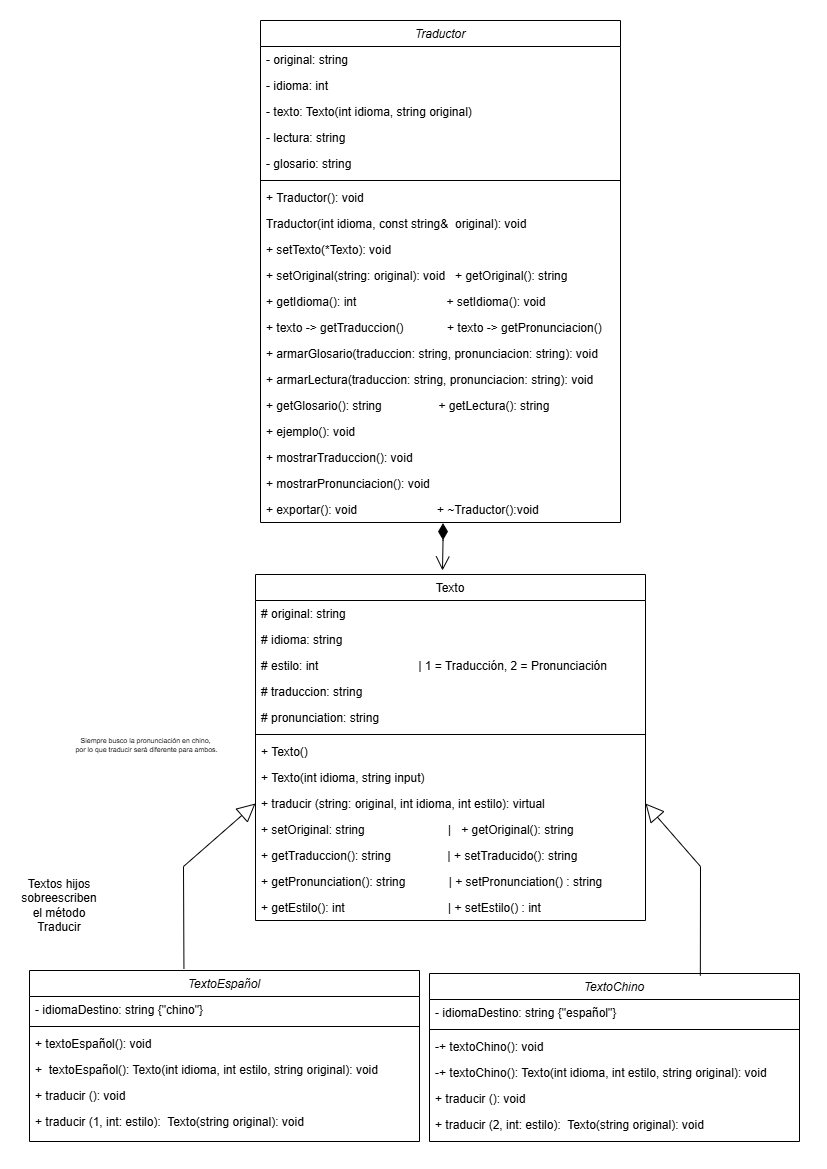

The diagram above was exported from draw.io. Its source (the exported page's mxGraphModel, read from the mxfile embedded in the PNG):
<mxGraphModel dx="695" dy="417" grid="1" gridSize="10" guides="1" tooltips="1" connect="1" arrows="1" fold="1" page="1" pageScale="1" pageWidth="827" pageHeight="1169" math="0" shadow="0">
  <root>
    <mxCell id="WIyWlLk6GJQsqaUBKTNV-0" />
    <mxCell id="WIyWlLk6GJQsqaUBKTNV-1" parent="WIyWlLk6GJQsqaUBKTNV-0" />
    <mxCell id="zkfFHV4jXpPFQw0GAbJ--0" value="TextoEspañol" style="swimlane;fontStyle=2;align=center;verticalAlign=top;childLayout=stackLayout;horizontal=1;startSize=26;horizontalStack=0;resizeParent=1;resizeLast=0;collapsible=1;marginBottom=0;rounded=0;shadow=0;strokeWidth=1;" parent="WIyWlLk6GJQsqaUBKTNV-1" vertex="1">
      <mxGeometry x="29" y="970" width="390" height="171" as="geometry">
        <mxRectangle x="230" y="140" width="160" height="26" as="alternateBounds" />
      </mxGeometry>
    </mxCell>
    <mxCell id="g4aATKWc5pRAoZhqWGmP-19" value="- idiomaDestino: string {&quot;chino&quot;}" style="text;align=left;verticalAlign=top;spacingLeft=4;spacingRight=4;overflow=hidden;rotatable=0;points=[[0,0.5],[1,0.5]];portConstraint=eastwest;" parent="zkfFHV4jXpPFQw0GAbJ--0" vertex="1">
      <mxGeometry y="26" width="390" height="26" as="geometry" />
    </mxCell>
    <mxCell id="zkfFHV4jXpPFQw0GAbJ--4" value="" style="line;html=1;strokeWidth=1;align=left;verticalAlign=middle;spacingTop=-1;spacingLeft=3;spacingRight=3;rotatable=0;labelPosition=right;points=[];portConstraint=eastwest;" parent="zkfFHV4jXpPFQw0GAbJ--0" vertex="1">
      <mxGeometry y="52" width="390" height="8" as="geometry" />
    </mxCell>
    <mxCell id="MTLThxNzw2PVOU4wgkLu-9" value="+ textoEspañol(): void" style="text;align=left;verticalAlign=top;spacingLeft=4;spacingRight=4;overflow=hidden;rotatable=0;points=[[0,0.5],[1,0.5]];portConstraint=eastwest;" vertex="1" parent="zkfFHV4jXpPFQw0GAbJ--0">
      <mxGeometry y="60" width="390" height="26" as="geometry" />
    </mxCell>
    <mxCell id="g4aATKWc5pRAoZhqWGmP-21" value="+  textoEspañol(): Texto(int idioma, int estilo, string original): void" style="text;align=left;verticalAlign=top;spacingLeft=4;spacingRight=4;overflow=hidden;rotatable=0;points=[[0,0.5],[1,0.5]];portConstraint=eastwest;" parent="zkfFHV4jXpPFQw0GAbJ--0" vertex="1">
      <mxGeometry y="86" width="390" height="26" as="geometry" />
    </mxCell>
    <mxCell id="zkfFHV4jXpPFQw0GAbJ--5" value="+ traducir (): void" style="text;align=left;verticalAlign=top;spacingLeft=4;spacingRight=4;overflow=hidden;rotatable=0;points=[[0,0.5],[1,0.5]];portConstraint=eastwest;" parent="zkfFHV4jXpPFQw0GAbJ--0" vertex="1">
      <mxGeometry y="112" width="390" height="26" as="geometry" />
    </mxCell>
    <mxCell id="_PSi_s5VgJsaWFmJU0bO-6" value="+ traducir (1, int: estilo):  Texto(string original): void" style="text;align=left;verticalAlign=top;spacingLeft=4;spacingRight=4;overflow=hidden;rotatable=0;points=[[0,0.5],[1,0.5]];portConstraint=eastwest;" parent="zkfFHV4jXpPFQw0GAbJ--0" vertex="1">
      <mxGeometry y="138" width="390" height="26" as="geometry" />
    </mxCell>
    <mxCell id="zkfFHV4jXpPFQw0GAbJ--17" value="Texto" style="swimlane;fontStyle=0;align=center;verticalAlign=top;childLayout=stackLayout;horizontal=1;startSize=26;horizontalStack=0;resizeParent=1;resizeLast=0;collapsible=1;marginBottom=0;rounded=0;shadow=0;strokeWidth=1;" parent="WIyWlLk6GJQsqaUBKTNV-1" vertex="1">
      <mxGeometry x="255" y="574" width="390" height="346" as="geometry">
        <mxRectangle x="550" y="140" width="160" height="26" as="alternateBounds" />
      </mxGeometry>
    </mxCell>
    <mxCell id="zkfFHV4jXpPFQw0GAbJ--18" value="# original: string" style="text;align=left;verticalAlign=top;spacingLeft=4;spacingRight=4;overflow=hidden;rotatable=0;points=[[0,0.5],[1,0.5]];portConstraint=eastwest;" parent="zkfFHV4jXpPFQw0GAbJ--17" vertex="1">
      <mxGeometry y="26" width="390" height="26" as="geometry" />
    </mxCell>
    <mxCell id="_PSi_s5VgJsaWFmJU0bO-8" value="# idioma: string" style="text;align=left;verticalAlign=top;spacingLeft=4;spacingRight=4;overflow=hidden;rotatable=0;points=[[0,0.5],[1,0.5]];portConstraint=eastwest;rounded=0;shadow=0;html=0;" parent="zkfFHV4jXpPFQw0GAbJ--17" vertex="1">
      <mxGeometry y="52" width="390" height="26" as="geometry" />
    </mxCell>
    <mxCell id="_PSi_s5VgJsaWFmJU0bO-29" value="# estilo: int                              | 1 = Traducción, 2 = Pronunciación" style="text;align=left;verticalAlign=top;spacingLeft=4;spacingRight=4;overflow=hidden;rotatable=0;points=[[0,0.5],[1,0.5]];portConstraint=eastwest;rounded=0;shadow=0;html=0;" parent="zkfFHV4jXpPFQw0GAbJ--17" vertex="1">
      <mxGeometry y="78" width="390" height="26" as="geometry" />
    </mxCell>
    <mxCell id="hXfGZfyqkn7zsnrgD8S7-28" value="# traduccion: string" style="text;align=left;verticalAlign=top;spacingLeft=4;spacingRight=4;overflow=hidden;rotatable=0;points=[[0,0.5],[1,0.5]];portConstraint=eastwest;rounded=0;shadow=0;html=0;" parent="zkfFHV4jXpPFQw0GAbJ--17" vertex="1">
      <mxGeometry y="104" width="390" height="26" as="geometry" />
    </mxCell>
    <mxCell id="_PSi_s5VgJsaWFmJU0bO-1" value="# pronunciation: string" style="text;align=left;verticalAlign=top;spacingLeft=4;spacingRight=4;overflow=hidden;rotatable=0;points=[[0,0.5],[1,0.5]];portConstraint=eastwest;rounded=0;shadow=0;html=0;" parent="zkfFHV4jXpPFQw0GAbJ--17" vertex="1">
      <mxGeometry y="130" width="390" height="26" as="geometry" />
    </mxCell>
    <mxCell id="zkfFHV4jXpPFQw0GAbJ--23" value="" style="line;html=1;strokeWidth=1;align=left;verticalAlign=middle;spacingTop=-1;spacingLeft=3;spacingRight=3;rotatable=0;labelPosition=right;points=[];portConstraint=eastwest;" parent="zkfFHV4jXpPFQw0GAbJ--17" vertex="1">
      <mxGeometry y="156" width="390" height="8" as="geometry" />
    </mxCell>
    <mxCell id="g4aATKWc5pRAoZhqWGmP-16" value="+ Texto()" style="text;align=left;verticalAlign=top;spacingLeft=4;spacingRight=4;overflow=hidden;rotatable=0;points=[[0,0.5],[1,0.5]];portConstraint=eastwest;" parent="zkfFHV4jXpPFQw0GAbJ--17" vertex="1">
      <mxGeometry y="164" width="390" height="26" as="geometry" />
    </mxCell>
    <mxCell id="_PSi_s5VgJsaWFmJU0bO-5" value="+ Texto(int idioma, string input)" style="text;align=left;verticalAlign=top;spacingLeft=4;spacingRight=4;overflow=hidden;rotatable=0;points=[[0,0.5],[1,0.5]];portConstraint=eastwest;" parent="zkfFHV4jXpPFQw0GAbJ--17" vertex="1">
      <mxGeometry y="190" width="390" height="26" as="geometry" />
    </mxCell>
    <mxCell id="hXfGZfyqkn7zsnrgD8S7-29" value="+ traducir (string: original, int idioma, int estilo): virtual" style="text;align=left;verticalAlign=top;spacingLeft=4;spacingRight=4;overflow=hidden;rotatable=0;points=[[0,0.5],[1,0.5]];portConstraint=eastwest;" parent="zkfFHV4jXpPFQw0GAbJ--17" vertex="1">
      <mxGeometry y="216" width="390" height="26" as="geometry" />
    </mxCell>
    <mxCell id="hXfGZfyqkn7zsnrgD8S7-38" value="+ setOriginal: string                         |   + getOriginal(): string" style="text;align=left;verticalAlign=top;spacingLeft=4;spacingRight=4;overflow=hidden;rotatable=0;points=[[0,0.5],[1,0.5]];portConstraint=eastwest;" parent="zkfFHV4jXpPFQw0GAbJ--17" vertex="1">
      <mxGeometry y="242" width="390" height="26" as="geometry" />
    </mxCell>
    <mxCell id="g4aATKWc5pRAoZhqWGmP-4" value="+ getTraduccion(): string                 | + setTraducido(): string" style="text;align=left;verticalAlign=top;spacingLeft=4;spacingRight=4;overflow=hidden;rotatable=0;points=[[0,0.5],[1,0.5]];portConstraint=eastwest;" parent="zkfFHV4jXpPFQw0GAbJ--17" vertex="1">
      <mxGeometry y="268" width="390" height="26" as="geometry" />
    </mxCell>
    <mxCell id="g4aATKWc5pRAoZhqWGmP-5" value="+ getPronunciation(): string             | + setPronunciation() : string" style="text;align=left;verticalAlign=top;spacingLeft=4;spacingRight=4;overflow=hidden;rotatable=0;points=[[0,0.5],[1,0.5]];portConstraint=eastwest;" parent="zkfFHV4jXpPFQw0GAbJ--17" vertex="1">
      <mxGeometry y="294" width="390" height="26" as="geometry" />
    </mxCell>
    <mxCell id="MTLThxNzw2PVOU4wgkLu-7" value="+ getEstilo(): int                               | + setEstilo() : int" style="text;align=left;verticalAlign=top;spacingLeft=4;spacingRight=4;overflow=hidden;rotatable=0;points=[[0,0.5],[1,0.5]];portConstraint=eastwest;" vertex="1" parent="zkfFHV4jXpPFQw0GAbJ--17">
      <mxGeometry y="320" width="390" height="26" as="geometry" />
    </mxCell>
    <mxCell id="hXfGZfyqkn7zsnrgD8S7-7" value="TextoChino" style="swimlane;fontStyle=2;align=center;verticalAlign=top;childLayout=stackLayout;horizontal=1;startSize=26;horizontalStack=0;resizeParent=1;resizeLast=0;collapsible=1;marginBottom=0;rounded=0;shadow=0;strokeWidth=1;" parent="WIyWlLk6GJQsqaUBKTNV-1" vertex="1">
      <mxGeometry x="429" y="973" width="370" height="168" as="geometry">
        <mxRectangle x="230" y="140" width="160" height="26" as="alternateBounds" />
      </mxGeometry>
    </mxCell>
    <mxCell id="g4aATKWc5pRAoZhqWGmP-18" value="- idiomaDestino: string {&quot;español&quot;}" style="text;align=left;verticalAlign=top;spacingLeft=4;spacingRight=4;overflow=hidden;rotatable=0;points=[[0,0.5],[1,0.5]];portConstraint=eastwest;" parent="hXfGZfyqkn7zsnrgD8S7-7" vertex="1">
      <mxGeometry y="26" width="370" height="26" as="geometry" />
    </mxCell>
    <mxCell id="hXfGZfyqkn7zsnrgD8S7-11" value="" style="line;html=1;strokeWidth=1;align=left;verticalAlign=middle;spacingTop=-1;spacingLeft=3;spacingRight=3;rotatable=0;labelPosition=right;points=[];portConstraint=eastwest;" parent="hXfGZfyqkn7zsnrgD8S7-7" vertex="1">
      <mxGeometry y="52" width="370" height="8" as="geometry" />
    </mxCell>
    <mxCell id="g4aATKWc5pRAoZhqWGmP-20" value="-+ textoChino(): void" style="text;align=left;verticalAlign=top;spacingLeft=4;spacingRight=4;overflow=hidden;rotatable=0;points=[[0,0.5],[1,0.5]];portConstraint=eastwest;" parent="hXfGZfyqkn7zsnrgD8S7-7" vertex="1">
      <mxGeometry y="60" width="370" height="26" as="geometry" />
    </mxCell>
    <mxCell id="MTLThxNzw2PVOU4wgkLu-10" value="-+ textoChino(): Texto(int idioma, int estilo, string original): void" style="text;align=left;verticalAlign=top;spacingLeft=4;spacingRight=4;overflow=hidden;rotatable=0;points=[[0,0.5],[1,0.5]];portConstraint=eastwest;" vertex="1" parent="hXfGZfyqkn7zsnrgD8S7-7">
      <mxGeometry y="86" width="370" height="26" as="geometry" />
    </mxCell>
    <mxCell id="g4aATKWc5pRAoZhqWGmP-8" value="+ traducir (): void" style="text;align=left;verticalAlign=top;spacingLeft=4;spacingRight=4;overflow=hidden;rotatable=0;points=[[0,0.5],[1,0.5]];portConstraint=eastwest;" parent="hXfGZfyqkn7zsnrgD8S7-7" vertex="1">
      <mxGeometry y="112" width="370" height="26" as="geometry" />
    </mxCell>
    <mxCell id="_PSi_s5VgJsaWFmJU0bO-7" value="+ traducir (2, int: estilo):  Texto(string original): void" style="text;align=left;verticalAlign=top;spacingLeft=4;spacingRight=4;overflow=hidden;rotatable=0;points=[[0,0.5],[1,0.5]];portConstraint=eastwest;" parent="hXfGZfyqkn7zsnrgD8S7-7" vertex="1">
      <mxGeometry y="138" width="370" height="26" as="geometry" />
    </mxCell>
    <mxCell id="hXfGZfyqkn7zsnrgD8S7-42" value="Traductor" style="swimlane;fontStyle=2;align=center;verticalAlign=top;childLayout=stackLayout;horizontal=1;startSize=26;horizontalStack=0;resizeParent=1;resizeLast=0;collapsible=1;marginBottom=0;rounded=0;shadow=0;strokeWidth=1;" parent="WIyWlLk6GJQsqaUBKTNV-1" vertex="1">
      <mxGeometry x="260" y="20" width="360" height="502" as="geometry">
        <mxRectangle x="230" y="140" width="160" height="26" as="alternateBounds" />
      </mxGeometry>
    </mxCell>
    <mxCell id="MTLThxNzw2PVOU4wgkLu-3" value="- original: string" style="text;align=left;verticalAlign=top;spacingLeft=4;spacingRight=4;overflow=hidden;rotatable=0;points=[[0,0.5],[1,0.5]];portConstraint=eastwest;" vertex="1" parent="hXfGZfyqkn7zsnrgD8S7-42">
      <mxGeometry y="26" width="360" height="26" as="geometry" />
    </mxCell>
    <mxCell id="MTLThxNzw2PVOU4wgkLu-13" value="- idioma: int" style="text;align=left;verticalAlign=top;spacingLeft=4;spacingRight=4;overflow=hidden;rotatable=0;points=[[0,0.5],[1,0.5]];portConstraint=eastwest;labelBorderColor=none;" vertex="1" parent="hXfGZfyqkn7zsnrgD8S7-42">
      <mxGeometry y="52" width="360" height="26" as="geometry" />
    </mxCell>
    <mxCell id="hXfGZfyqkn7zsnrgD8S7-44" value="- texto: Texto(int idioma, string original)" style="text;align=left;verticalAlign=top;spacingLeft=4;spacingRight=4;overflow=hidden;rotatable=0;points=[[0,0.5],[1,0.5]];portConstraint=eastwest;rounded=0;shadow=0;html=0;" parent="hXfGZfyqkn7zsnrgD8S7-42" vertex="1">
      <mxGeometry y="78" width="360" height="26" as="geometry" />
    </mxCell>
    <mxCell id="_PSi_s5VgJsaWFmJU0bO-17" value="- lectura: string" style="text;align=left;verticalAlign=top;spacingLeft=4;spacingRight=4;overflow=hidden;rotatable=0;points=[[0,0.5],[1,0.5]];portConstraint=eastwest;rounded=0;shadow=0;html=0;" parent="hXfGZfyqkn7zsnrgD8S7-42" vertex="1">
      <mxGeometry y="104" width="360" height="26" as="geometry" />
    </mxCell>
    <mxCell id="_PSi_s5VgJsaWFmJU0bO-18" value="- glosario: string" style="text;align=left;verticalAlign=top;spacingLeft=4;spacingRight=4;overflow=hidden;rotatable=0;points=[[0,0.5],[1,0.5]];portConstraint=eastwest;rounded=0;shadow=0;html=0;" parent="hXfGZfyqkn7zsnrgD8S7-42" vertex="1">
      <mxGeometry y="130" width="360" height="26" as="geometry" />
    </mxCell>
    <mxCell id="hXfGZfyqkn7zsnrgD8S7-47" value="" style="line;html=1;strokeWidth=1;align=left;verticalAlign=middle;spacingTop=-1;spacingLeft=3;spacingRight=3;rotatable=0;labelPosition=right;points=[];portConstraint=eastwest;" parent="hXfGZfyqkn7zsnrgD8S7-42" vertex="1">
      <mxGeometry y="156" width="360" height="8" as="geometry" />
    </mxCell>
    <mxCell id="MTLThxNzw2PVOU4wgkLu-4" value="+ Traductor(): void" style="text;align=left;verticalAlign=top;spacingLeft=4;spacingRight=4;overflow=hidden;rotatable=0;points=[[0,0.5],[1,0.5]];portConstraint=eastwest;" vertex="1" parent="hXfGZfyqkn7zsnrgD8S7-42">
      <mxGeometry y="164" width="360" height="26" as="geometry" />
    </mxCell>
    <mxCell id="MTLThxNzw2PVOU4wgkLu-14" value="Traductor(int idioma, const string&amp;  original): void" style="text;align=left;verticalAlign=top;spacingLeft=4;spacingRight=4;overflow=hidden;rotatable=0;points=[[0,0.5],[1,0.5]];portConstraint=eastwest;" vertex="1" parent="hXfGZfyqkn7zsnrgD8S7-42">
      <mxGeometry y="190" width="360" height="26" as="geometry" />
    </mxCell>
    <mxCell id="MTLThxNzw2PVOU4wgkLu-5" value="+ setTexto(*Texto): void" style="text;align=left;verticalAlign=top;spacingLeft=4;spacingRight=4;overflow=hidden;rotatable=0;points=[[0,0.5],[1,0.5]];portConstraint=eastwest;" vertex="1" parent="hXfGZfyqkn7zsnrgD8S7-42">
      <mxGeometry y="216" width="360" height="26" as="geometry" />
    </mxCell>
    <mxCell id="hXfGZfyqkn7zsnrgD8S7-48" value="+ setOriginal(string: original): void   + getOriginal(): string" style="text;align=left;verticalAlign=top;spacingLeft=4;spacingRight=4;overflow=hidden;rotatable=0;points=[[0,0.5],[1,0.5]];portConstraint=eastwest;" parent="hXfGZfyqkn7zsnrgD8S7-42" vertex="1">
      <mxGeometry y="242" width="360" height="26" as="geometry" />
    </mxCell>
    <mxCell id="_PSi_s5VgJsaWFmJU0bO-26" value="+ getIdioma(): int                           + setIdioma(): void" style="text;align=left;verticalAlign=top;spacingLeft=4;spacingRight=4;overflow=hidden;rotatable=0;points=[[0,0.5],[1,0.5]];portConstraint=eastwest;" parent="hXfGZfyqkn7zsnrgD8S7-42" vertex="1">
      <mxGeometry y="268" width="360" height="26" as="geometry" />
    </mxCell>
    <mxCell id="_PSi_s5VgJsaWFmJU0bO-24" value="+ texto -&gt; getTraduccion()             + texto -&gt; getPronunciacion()" style="text;align=left;verticalAlign=top;spacingLeft=4;spacingRight=4;overflow=hidden;rotatable=0;points=[[0,0.5],[1,0.5]];portConstraint=eastwest;" parent="hXfGZfyqkn7zsnrgD8S7-42" vertex="1">
      <mxGeometry y="294" width="360" height="26" as="geometry" />
    </mxCell>
    <mxCell id="_PSi_s5VgJsaWFmJU0bO-10" value="+ armarGlosario(traduccion: string, pronunciacion: string): void" style="text;align=left;verticalAlign=top;spacingLeft=4;spacingRight=4;overflow=hidden;rotatable=0;points=[[0,0.5],[1,0.5]];portConstraint=eastwest;" parent="hXfGZfyqkn7zsnrgD8S7-42" vertex="1">
      <mxGeometry y="320" width="360" height="26" as="geometry" />
    </mxCell>
    <mxCell id="_PSi_s5VgJsaWFmJU0bO-19" value="+ armarLectura(traduccion: string, pronunciacion: string): void" style="text;align=left;verticalAlign=top;spacingLeft=4;spacingRight=4;overflow=hidden;rotatable=0;points=[[0,0.5],[1,0.5]];portConstraint=eastwest;" parent="hXfGZfyqkn7zsnrgD8S7-42" vertex="1">
      <mxGeometry y="346" width="360" height="26" as="geometry" />
    </mxCell>
    <mxCell id="MTLThxNzw2PVOU4wgkLu-6" value="+ getGlosario(): string                 + getLectura(): string" style="text;align=left;verticalAlign=top;spacingLeft=4;spacingRight=4;overflow=hidden;rotatable=0;points=[[0,0.5],[1,0.5]];portConstraint=eastwest;" vertex="1" parent="hXfGZfyqkn7zsnrgD8S7-42">
      <mxGeometry y="372" width="360" height="26" as="geometry" />
    </mxCell>
    <mxCell id="_PSi_s5VgJsaWFmJU0bO-13" value="+ ejemplo(): void" style="text;align=left;verticalAlign=top;spacingLeft=4;spacingRight=4;overflow=hidden;rotatable=0;points=[[0,0.5],[1,0.5]];portConstraint=eastwest;" parent="hXfGZfyqkn7zsnrgD8S7-42" vertex="1">
      <mxGeometry y="398" width="360" height="26" as="geometry" />
    </mxCell>
    <mxCell id="_PSi_s5VgJsaWFmJU0bO-14" value="+ mostrarTraduccion(): void" style="text;align=left;verticalAlign=top;spacingLeft=4;spacingRight=4;overflow=hidden;rotatable=0;points=[[0,0.5],[1,0.5]];portConstraint=eastwest;" parent="hXfGZfyqkn7zsnrgD8S7-42" vertex="1">
      <mxGeometry y="424" width="360" height="26" as="geometry" />
    </mxCell>
    <mxCell id="_PSi_s5VgJsaWFmJU0bO-15" value="+ mostrarPronunciacion(): void" style="text;align=left;verticalAlign=top;spacingLeft=4;spacingRight=4;overflow=hidden;rotatable=0;points=[[0,0.5],[1,0.5]];portConstraint=eastwest;" parent="hXfGZfyqkn7zsnrgD8S7-42" vertex="1">
      <mxGeometry y="450" width="360" height="26" as="geometry" />
    </mxCell>
    <mxCell id="_PSi_s5VgJsaWFmJU0bO-16" value="+ exportar(): void                        + ~Traductor():void" style="text;align=left;verticalAlign=top;spacingLeft=4;spacingRight=4;overflow=hidden;rotatable=0;points=[[0,0.5],[1,0.5]];portConstraint=eastwest;" parent="hXfGZfyqkn7zsnrgD8S7-42" vertex="1">
      <mxGeometry y="476" width="360" height="26" as="geometry" />
    </mxCell>
    <mxCell id="g4aATKWc5pRAoZhqWGmP-1" value="" style="endArrow=block;endSize=16;endFill=0;html=1;rounded=0;entryX=0;entryY=0.5;entryDx=0;entryDy=0;exitX=0.396;exitY=-0.01;exitDx=0;exitDy=0;exitPerimeter=0;" parent="WIyWlLk6GJQsqaUBKTNV-1" source="zkfFHV4jXpPFQw0GAbJ--0" target="hXfGZfyqkn7zsnrgD8S7-29" edge="1">
      <mxGeometry width="160" relative="1" as="geometry">
        <mxPoint x="220" y="941" as="sourcePoint" />
        <mxPoint x="335" y="716" as="targetPoint" />
        <Array as="points">
          <mxPoint x="183" y="866" />
        </Array>
      </mxGeometry>
    </mxCell>
    <mxCell id="g4aATKWc5pRAoZhqWGmP-11" value="" style="endArrow=block;endSize=16;endFill=0;html=1;rounded=0;entryX=1;entryY=0.5;entryDx=0;entryDy=0;exitX=0.732;exitY=0.013;exitDx=0;exitDy=0;exitPerimeter=0;" parent="WIyWlLk6GJQsqaUBKTNV-1" target="hXfGZfyqkn7zsnrgD8S7-29" edge="1" source="hXfGZfyqkn7zsnrgD8S7-7">
      <mxGeometry width="160" relative="1" as="geometry">
        <mxPoint x="695" y="941" as="sourcePoint" />
        <mxPoint x="700.5" y="804" as="targetPoint" />
        <Array as="points">
          <mxPoint x="700" y="866" />
        </Array>
      </mxGeometry>
    </mxCell>
    <mxCell id="_PSi_s5VgJsaWFmJU0bO-21" value="Textos hijos sobreescriben el método Traducir" style="text;html=1;align=center;verticalAlign=middle;whiteSpace=wrap;rounded=0;" parent="WIyWlLk6GJQsqaUBKTNV-1" vertex="1">
      <mxGeometry x="29" y="890" width="60" height="30" as="geometry" />
    </mxCell>
    <mxCell id="MTLThxNzw2PVOU4wgkLu-8" value="" style="endArrow=open;html=1;endSize=12;startArrow=diamondThin;startSize=14;startFill=1;edgeStyle=orthogonalEdgeStyle;align=left;verticalAlign=bottom;rounded=0;exitX=0.507;exitY=1.024;exitDx=0;exitDy=0;exitPerimeter=0;" edge="1" parent="WIyWlLk6GJQsqaUBKTNV-1" source="_PSi_s5VgJsaWFmJU0bO-16">
      <mxGeometry x="-1" y="3" relative="1" as="geometry">
        <mxPoint x="429" y="540" as="sourcePoint" />
        <mxPoint x="442" y="570" as="targetPoint" />
        <Array as="points">
          <mxPoint x="443" y="540" />
          <mxPoint x="442" y="540" />
        </Array>
      </mxGeometry>
    </mxCell>
    <mxCell id="MTLThxNzw2PVOU4wgkLu-11" value="Siempre busco la pronunciación en chino,&lt;div&gt;&amp;nbsp;por lo que traducir será diferente para ambos.&lt;/div&gt;" style="text;html=1;align=center;verticalAlign=middle;resizable=0;points=[];autosize=1;strokeColor=none;fillColor=none;fontSize=7;" vertex="1" parent="WIyWlLk6GJQsqaUBKTNV-1">
      <mxGeometry x="60" y="730" width="170" height="30" as="geometry" />
    </mxCell>
  </root>
</mxGraphModel>